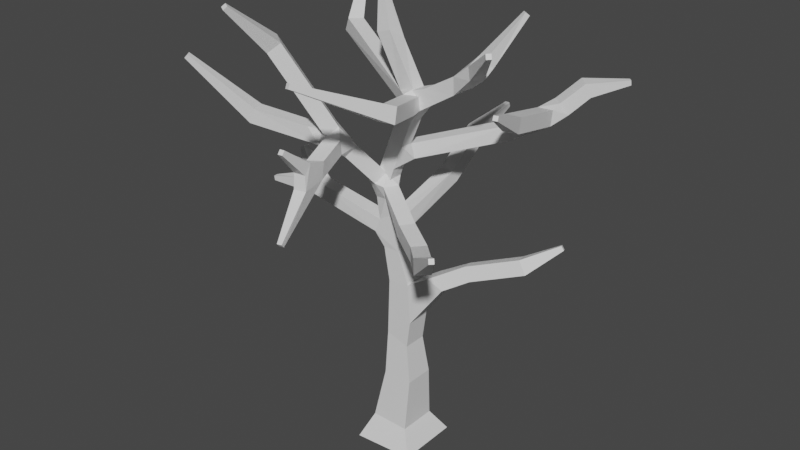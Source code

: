 # Source: tree.-decimated.blend  (saved by Blender 3.6.13; exported with 4.5.12 LTS)
import bpy
from mathutils import Matrix  # noqa: F401  (used for matrix-valued properties, if any)

bpy.ops.wm.read_factory_settings(use_empty=True)
scene = bpy.context.scene
scene.name = 'Scene'

# ---- collections
col_collection = bpy.data.collections.new('Collection'); scene.collection.children.link(col_collection)

# ---- materials (node trees are filled in below, after node groups)
mat_material = bpy.data.materials.new('Material')
mat_material.alpha_threshold = 0.0
mat_material.use_transparent_shadow = False
mat_material.roughness = 0.5
mat_material.line_color = (0.0, 0.0, 0.0, 1.0)

# ---- material node trees
mat_material.use_nodes = True; mat_material.node_tree.nodes.clear()
_N = mat_material.node_tree.nodes; _L = mat_material.node_tree.links
n0 = _N.new('ShaderNodeOutputMaterial'); n0.name = 'Material Output'; n0.location = (300, 300)
n1 = _N.new('ShaderNodeBsdfPrincipled'); n1.name = 'Principled BSDF'; n1.location = (10, 300)
n1.distribution = 'GGX'
n1.subsurface_method = 'RANDOM_WALK_SKIN'
n1.inputs[3].default_value = 1.45
n1.inputs[27].default_value = (0.0, 0.0, 0.0, 1.0)
n1.inputs[28].default_value = 1.0
_L.new(n1.outputs[0], n0.inputs[0])
n0.is_active_output = True

# ---- world
world_world = bpy.data.worlds.new('World'); scene.world = world_world
world_world.use_nodes = True; world_world.node_tree.nodes.clear()
_N = world_world.node_tree.nodes; _L = world_world.node_tree.links
n0 = _N.new('ShaderNodeOutputWorld'); n0.name = 'World Output'; n0.location = (300, 300)
n1 = _N.new('ShaderNodeBackground'); n1.name = 'Background'; n1.location = (10, 300)
n1.inputs[0].default_value = (0.05088, 0.05088, 0.05088, 1.0)
_L.new(n1.outputs[0], n0.inputs[0])
n0.is_active_output = True
world_world.color = (0.05088, 0.05088, 0.05088)
world_world.use_sun_shadow = False
world_world.sun_shadow_jitter_overblur = 0.0

# ---- meshes
me_cube = bpy.data.meshes.new('Cube')
me_cube.from_pydata([(-0.6656, -0.6659, 0.01954), (-0.6656, 0.6659, 0.01954), (0.6656, 0.6659, -0.01954), (0.6656, -0.6659, -0.01954), (0.7303, 0.5131, 1.819), (0.7298, -0.5125, 1.822), (0.5288, 0.4152, 3.12), (0.5297, -0.4143, 3.123), (0.5121, -0.3518, 5.407), (0.5087, 0.3515, 5.404), (1.273, -0.2899, 5.902), (1.308, 0.3105, 5.95), (3.8, 1.199, 6.974), (5.027, 1.5, 7.468), (4.934, 1.498, 7.597), (4.874, 1.639, 7.555), (1.07, -1.445, 8.184), (2.109, -2.186, 8.117), (3.341, -2.788, 8.472), (-0.5774, -4.688, 11.11), (-0.5889, -4.582, 11.23), (-0.4309, -4.565, 11.23), (4.089, -1.564, 14.02), (4.024, -1.505, 14.16), (4.132, -1.388, 14.16), (-0.1462, 0.25, 13.32), (-0.2893, -0.2499, 13.65), (-0.8507, 0.07948, 14.9), (-0.6946, 0.07882, 14.93), (-0.6949, -0.07959, 14.93), (3.694, 0.9993, 14.54), (3.616, 0.9048, 14.64), (3.493, 1.006, 14.64), (3.67, 4.446, 11.33), (4.035, 4.107, 11.33), (4.845, 5.088, 11.65), (4.835, 5.071, 11.81), (4.726, 5.187, 11.81), (-0.3776, -5.014, 8.45), (-0.3562, -5.117, 8.569), (-0.2006, -5.084, 8.569), (-5.104, -0.4563, 7.557), (-5.125, -0.4585, 7.715), (-5.107, -0.6165, 7.715), (4.323, -4.152, 9.158), (4.261, -4.091, 9.292), (4.37, -3.975, 9.289), (-0.03857, 2.872, 7.777), (0.01101, 5.746, 9.588), (0.009343, 5.704, 9.741), (-0.1496, 5.708, 9.741), (-2.754, -4.435, 14.8), (-2.672, -4.348, 14.9), (-2.536, -4.408, 14.85), (-5.763, -3.37, 12.5), (-5.661, -3.326, 12.62), (-5.581, -3.462, 12.6), (-4.489, 3.649, 14.24), (-4.399, 3.585, 14.35), (-4.517, 3.485, 14.39), (0.2432, -5.066, 13.32), (0.2299, -4.993, 13.46), (0.3793, -5.034, 13.49), (3.901, -0.894, 12.09), (3.889, -0.8298, 12.22), (4.035, -0.7863, 12.22), (-1.038, -1.087, -0.8634), (-1.038, 1.087, -0.8634), (1.132, 1.087, -0.7357), (1.132, -1.087, -0.7357), (-3.991, -0.2446, 9.003), (-3.818, -0.2446, 9.09), (-3.818, -0.4381, 9.09), (-0.3014, -0.5159, 1.853), (-0.2746, -0.4051, 3.382), (-0.2996, 0.5144, 1.853), (-0.2356, 0.4011, 3.696), (0.6978, 0.3884, 4.174), (0.6494, -0.4041, 4.053), (1.741, 0.3104, 5.577), (2.468, 0.5629, 6.006), (1.805, -0.2636, 5.64), (-0.2579, -0.3444, 5.324), (-0.2579, 0.3444, 5.324), (-0.5194, -0.2792, 6.438), (-0.5194, 0.2792, 6.438), (0.01084, 0.2791, 6.57), (0.0552, -0.2848, 6.457), (2.601, 0.09116, 6.11), (2.387, 0.129, 6.562), (2.258, 0.6024, 6.459), (4.032, 1.17, 6.531), (4.212, 0.7164, 6.654), (3.957, 0.7384, 7.086), (4.967, 1.641, 7.426), (2.465, -1.832, 7.611), (0.9021, -1.341, 7.71), (1.353, -1.032, 8.182), (3.483, -2.927, 8.01), (2.434, -1.805, 8.113), (2.146, -2.217, 7.616), (-0.8806, -0.3075, 6.899), (-0.6753, 0.2815, 7.363), (-0.9109, 0.1998, 6.887), (-0.7069, -0.2742, 7.368), (-3.304, -0.5774, 7.587), (-2.801, -0.5327, 7.988), (-0.6499, -0.5587, 8.727), (-1.102, -0.3442, 8.727), (-0.942, -0.007885, 9.06), (-1.068, -1.429, 9.801), (-1.518, -1.225, 9.814), (-1.347, -0.8651, 10.12), (-0.9, -1.079, 10.12), (-0.9708, -1.69, 9.992), (-1.442, -1.858, 9.992), (-1.418, -1.908, 10.52), (-0.9492, -1.751, 10.49), (-0.962, -3.198, 10.32), (-0.5332, -2.92, 10.33), (-0.3889, -3.857, 10.23), (-0.7819, -3.9, 10.23), (-0.4175, -3.595, 10.52), (-0.4194, -4.67, 11.11), (-1.152, -1.589, 10.81), (-1.784, -1.67, 10.59), (-1.536, -1.272, 10.81), (-2.443, -3.126, 13.21), (-0.1722, 0.2959, 7.407), (-0.253, -0.2501, 7.647), (-0.8417, -0.25, 8.117), (-0.8417, 0.25, 8.117), (-0.349, 0.25, 8.202), (-0.4181, -0.3324, 8.192), (-0.03286, 0.542, 9.579), (0.3113, 0.2082, 9.585), (0.2074, 0.1675, 10.08), (-0.1027, 0.476, 10.07), (2.081, 2.5, 10.11), (0.5284, 0.2717, 11.0), (0.1635, -0.2498, 10.09), (-0.3058, 0.2512, 10.28), (0.5211, -0.25, 10.99), (0.04707, -0.2494, 11.18), (0.05685, 0.25, 11.18), (0.9725, 0.2186, 11.53), (0.9075, -0.3089, 11.45), (0.6085, 0.2422, 12.0), (1.044, -0.2865, 12.16), (1.088, 0.2113, 12.17), (2.167, -0.3557, 12.24), (2.145, -0.3566, 12.8), (2.176, 0.1424, 12.8), (3.243, -0.4018, 12.95), (2.964, -0.7067, 12.95), (2.797, -0.554, 13.3), (3.006, -0.1943, 13.33), (4.196, -1.447, 14.02), (-0.1545, 0.25, 12.24), (0.5646, -0.2042, 12.02), (-0.7682, -0.2504, 13.5), (-0.7678, 0.2515, 13.5), (-0.8507, -0.07948, 14.9), (2.422, 0.126, 12.38), (3.15, 0.1428, 13.12), (2.628, 0.1608, 13.38), (3.571, 1.101, 14.54), (2.449, 2.16, 10.12), (2.37, 2.087, 10.61), (2.001, 2.425, 10.6), (2.637, 3.235, 10.36), (3.033, 2.93, 10.37), (2.94, 2.84, 10.86), (2.545, 3.145, 10.84), (3.244, 3.975, 10.82), (3.598, 3.621, 10.81), (3.393, 3.394, 11.2), (3.022, 3.729, 11.2), (3.91, 3.963, 11.79), (3.546, 4.315, 11.81), (4.736, 5.204, 11.66), (-0.4905, -3.046, 9.796), (-0.9583, -3.213, 9.797), (-0.7152, -3.999, 9.758), (-0.3184, -3.916, 9.758), (-0.222, -4.982, 8.45), (-3.399, -0.1053, 7.58), (-3.747, -0.1573, 8.138), (-3.87, -0.6005, 7.995), (-5.087, -0.6143, 7.557), (-0.1508, 0.25, 9.257), (-0.1508, -0.25, 9.257), (-0.6234, 0.25, 9.42), (-0.288, 0.25, 8.86), (-0.4261, -0.2423, 9.015), (-0.7606, -0.25, 9.023), (-0.7606, 0.25, 9.023), (-0.3669, -0.4906, 8.663), (1.23, -0.9511, 7.698), (-0.2115, 0.002196, 8.181), (-0.1007, -0.0711, 8.663), (3.132, -3.289, 8.014), (2.984, -3.138, 8.468), (4.432, -4.036, 9.156), (-0.6262, 0.5541, 6.938), (-0.537, 2.909, 7.782), (-0.1276, 0.536, 6.938), (-0.547, 2.653, 8.219), (-0.3492, 4.162, 8.988), (-0.04846, 2.612, 8.21), (0.1475, 4.125, 8.979), (0.1401, 3.877, 9.423), (-0.3626, 3.901, 9.422), (-0.1479, 5.75, 9.587), (-2.858, -2.852, 13.3), (-2.595, -2.548, 13.61), (-2.18, -2.817, 13.5), (-2.618, -4.496, 14.74), (-1.811, -1.796, 10.11), (-1.894, -1.315, 10.11), (-1.83, -1.301, 10.6), (-2.151, -1.908, 10.67), (-4.094, -2.46, 10.45), (-4.299, -1.995, 10.46), (-4.09, -1.937, 10.93), (-3.892, -2.398, 10.92), (-5.682, -3.505, 12.48), (-0.1006, -0.00907, 11.4), (-3.88, 1.767, 12.47), (0.07038, 0.4325, 11.42), (0.1484, 0.3311, 11.87), (0.05552, -0.1661, 11.85), (-3.557, 2.163, 12.44), (-3.349, 2.065, 12.89), (-3.648, 1.656, 12.92), (-4.607, 3.549, 14.27), (0.4104, -0.5243, 11.38), (0.3711, -0.4269, 11.87), (0.8349, -0.24, 11.87), (1.028, -0.7195, 11.46), (0.9889, -0.6221, 11.95), (1.684, -2.363, 11.84), (1.169, -2.395, 11.81), (1.106, -2.237, 12.28), (1.619, -2.191, 12.32), (0.3925, -5.108, 13.35), (3.389, 2.945, 10.59), (2.894, 2.874, 10.59), (2.878, 2.988, 11.08), (3.373, 3.059, 11.08), (3.707, 0.725, 11.12), (3.218, 0.6086, 11.13), (3.194, 0.7814, 11.61), (3.686, 0.8632, 11.6), (4.047, -0.8506, 12.08), (-3.713, -0.5328, 8.235), (-3.008, -0.05905, 8.042), (-3.37, -0.5328, 8.406), (-3.991, -0.4381, 9.003), (-0.6499, -0.5587, 8.727), (-1.102, -0.3442, 8.727), (-0.942, -0.007885, 9.06), (-0.4903, -0.2223, 9.06), (-0.4181, -0.3324, 8.192), (-0.349, 0.25, 8.202), (-0.8417, 0.25, 8.117), (-0.8417, -0.25, 8.117), (0.6085, 0.2422, 12.0), (0.5927, -0.2573, 12.0), (0.9075, -0.3089, 11.45), (0.9725, 0.2186, 11.53), (2.545, 3.145, 10.84), (2.94, 2.84, 10.86), (3.033, 2.93, 10.37), (2.637, 3.235, 10.36), (-0.7606, 0.25, 9.023), (-0.7606, -0.25, 9.023), (-0.288, -0.25, 8.86), (-0.288, 0.25, 8.86), (3.373, 3.059, 11.08), (2.878, 2.988, 11.08), (2.894, 2.874, 10.59), (3.389, 2.945, 10.59)], [], [(129, 101, 87), (14, 15, 93), (128, 129, 87), (77, 76, 9), (76, 83, 9), (86, 128, 87), (82, 74, 8), (74, 78, 8), (101, 84, 87), (91, 12, 15), (129, 104, 101), (206, 86, 85), (206, 128, 86), (102, 204, 103), (220, 125, 126), (257, 255, 188), (86, 83, 85), (140, 143, 191), (87, 82, 8), (120, 184, 122), (140, 191, 135), (116, 117, 124), (136, 140, 135), (88, 89, 81), (81, 79, 80), (190, 134, 135), (191, 190, 135), (192, 134, 190), (137, 141, 136), (153, 154, 150), (74, 7, 78), (6, 75, 76), (231, 227, 143), (227, 144, 143), (144, 229, 139), (74, 75, 73), (229, 144, 227), (230, 147, 229), (159, 238, 147), (172, 248, 173), (171, 247, 170), (249, 282, 246), (249, 176, 248), (108, 131, 130), (246, 281, 172), (172, 280, 248), (246, 171, 175), (109, 275, 196), (196, 278, 193), (247, 274, 170), (170, 271, 173), (173, 272, 172), (238, 267, 147), (147, 270, 145), (132, 199, 131), (145, 269, 146), (197, 107, 133), (199, 265, 131), (131, 266, 130), (194, 109, 195), (130, 263, 133), (195, 259, 107), (107, 260, 108), (108, 261, 109), (109, 262, 195), (194, 197, 200), (163, 152, 165), (146, 268, 238), (172, 273, 247), (248, 279, 249), (193, 277, 194), (133, 264, 199), (164, 156, 153), (255, 187, 188), (95, 96, 198), (97, 16, 17), (17, 96, 100), (95, 97, 99), (98, 100, 95), (99, 17, 202), (18, 98, 99), (202, 100, 201), (104, 102, 256), (256, 103, 186), (116, 124, 216), (126, 125, 214), (214, 116, 127), (216, 126, 215), (137, 136, 168), (167, 134, 138), (140, 136, 139), (142, 143, 140), (139, 141, 144), (152, 163, 149), (159, 147, 25), (25, 158, 161), (160, 26, 29), (27, 28, 161), (174, 177, 179), (34, 174, 33), (178, 34, 35), (35, 33, 180), (16, 97, 197), (197, 133, 96), (98, 18, 46), (46, 202, 45), (206, 204, 205), (205, 102, 207), (47, 209, 206), (210, 209, 47), (208, 210, 205), (212, 209, 211), (223, 220, 219), (218, 125, 221), (218, 221, 225), (223, 218, 222), (229, 227, 228), (234, 228, 231), (242, 239, 241), (92, 91, 94, 13), (90, 12, 91, 80), (93, 15, 12), (89, 93, 12, 90), (89, 88, 92, 93), (88, 80, 91, 92), (83, 82, 84, 85), (87, 84, 82), (8, 9, 86, 87), (79, 11, 90, 80), (86, 9, 83), (80, 88, 81), (11, 10, 89, 90), (77, 9, 11, 79), (89, 10, 81), (9, 8, 10, 11), (78, 81, 10, 8), (77, 79, 81, 78), (6, 77, 78, 7), (73, 5, 7, 74), (76, 77, 6), (76, 75, 74), (4, 6, 7, 5), (3, 5, 73, 0), (6, 4, 75), (2, 4, 5, 3), (2, 1, 75, 4), (1, 0, 73, 75), (70, 258, 72, 71), (69, 66, 67, 68), (63, 254, 65, 64), (245, 62, 61, 60), (235, 59, 58, 57), (226, 56, 55, 54), (51, 217, 53, 52), (213, 50, 49, 48), (44, 203, 46, 45), (189, 43, 42, 41), (185, 40, 39, 38), (35, 180, 37, 36), (166, 32, 31, 30), (27, 162, 29, 28), (157, 24, 23, 22), (276, 109, 194, 277), (249, 279, 282), (246, 282, 281), (172, 281, 280), (76, 74, 82, 83), (109, 276, 275), (196, 275, 278), (247, 273, 274), (170, 274, 271), (173, 271, 272), (238, 268, 267), (147, 267, 270), (145, 270, 269), (13, 94, 15, 14), (199, 264, 265), (131, 265, 266), (130, 266, 263), (195, 262, 259), (107, 259, 260), (108, 260, 261), (109, 261, 262), (119, 122, 184, 181), (163, 164, 153, 150), (170, 174, 175, 171), (187, 256, 186), (105, 106, 257, 188), (177, 174, 170, 173), (121, 118, 182, 183), (141, 192, 143), (151, 155, 165, 152), (145, 139, 229, 147), (126, 124, 113, 112), (196, 193, 132, 131), (151, 150, 154, 155), (131, 108, 109, 196), (139, 145, 146, 142), (192, 141, 137, 134), (84, 101, 103, 85), (112, 219, 220, 126), (256, 257, 106), (118, 122, 119), (177, 173, 248, 176), (130, 133, 107, 108), (236, 237, 231, 143), (111, 110, 115, 218), (113, 124, 117, 114), (175, 176, 249, 246), (132, 193, 200, 199), (146, 269, 268), (172, 272, 273), (85, 103, 204, 206), (120, 121, 183, 184), (142, 146, 236, 143), (248, 280, 279), (19, 123, 21, 20), (218, 115, 116, 125), (193, 278, 277), (111, 218, 219, 112), (133, 263, 264), (247, 171, 246, 172), (194, 200, 193), (156, 165, 155), (107, 197, 194, 195), (114, 115, 110, 113), (237, 238, 159, 231), (103, 101, 105, 186), (94, 91, 15), (96, 17, 16), (95, 198, 97), (100, 96, 95), (99, 97, 17), (100, 202, 17), (98, 95, 99), (18, 99, 202), (98, 201, 100), (256, 102, 103), (101, 104, 106, 105), (106, 104, 256), (259, 110, 111, 260), (260, 111, 112, 261), (261, 112, 113, 262), (259, 262, 113, 110), (114, 181, 182, 115), (115, 182, 118, 116), (117, 116, 118, 119), (114, 117, 119, 181), (120, 123, 19, 121), (121, 19, 20, 118), (122, 118, 20, 21), (120, 122, 21, 123), (104, 266, 265, 102), (216, 124, 126), (214, 125, 116), (214, 215, 126), (127, 116, 216), (102, 265, 264, 128), (129, 128, 264, 263), (104, 129, 263, 266), (135, 167, 168, 136), (167, 135, 134), (137, 169, 138, 134), (169, 137, 168), (270, 163, 150, 269), (139, 136, 141), (142, 140, 139), (144, 141, 143), (269, 150, 148, 268), (268, 148, 149, 267), (270, 267, 149, 163), (148, 151, 152, 149), (150, 151, 148), (154, 153, 157, 22), (154, 22, 23, 155), (156, 155, 23, 24), (153, 156, 24, 157), (230, 158, 25, 147), (158, 230, 231), (231, 160, 161, 158), (231, 159, 26, 160), (92, 13, 14, 93), (26, 159, 25), (25, 28, 29, 26), (161, 28, 25), (160, 162, 27, 161), (163, 166, 30, 164), (162, 160, 29), (164, 30, 31, 156), (156, 31, 32, 165), (165, 32, 166, 163), (138, 274, 273, 167), (168, 167, 273, 272), (168, 272, 271, 169), (138, 169, 271, 274), (175, 34, 178, 176), (174, 34, 175), (176, 178, 179, 177), (178, 36, 37, 179), (33, 174, 179), (33, 35, 34), (35, 36, 178), (33, 179, 37, 180), (182, 181, 185, 38), (183, 182, 38, 39), (183, 39, 40, 184), (184, 40, 185, 181), (105, 189, 41, 186), (187, 186, 41, 42), (188, 187, 42, 43), (188, 43, 189, 105), (278, 190, 191, 277), (277, 191, 143, 276), (276, 143, 192, 275), (278, 275, 192, 190), (133, 199, 198, 96), (16, 197, 96), (200, 97, 198, 199), (97, 200, 197), (98, 203, 44, 201), (202, 46, 18), (201, 44, 45, 202), (102, 128, 209, 207), (46, 203, 98), (102, 205, 204), (209, 128, 206), (207, 212, 208, 205), (47, 206, 205), (205, 210, 47), (212, 207, 209), (208, 213, 48, 210), (211, 209, 210), (211, 210, 48, 49), (211, 49, 50, 212), (208, 212, 50, 213), (127, 217, 51, 214), (214, 51, 52, 215), (216, 215, 52, 53), (127, 216, 53, 217), (220, 224, 225, 221), (218, 223, 219), (220, 221, 125), (224, 220, 223), (222, 226, 54, 223), (222, 218, 225), (223, 54, 55, 224), (225, 224, 55, 56), (225, 56, 226, 222), (229, 232, 233, 230), (231, 228, 227), (232, 229, 228), (230, 233, 234, 231), (228, 235, 57, 232), (232, 57, 58, 233), (233, 58, 59, 234), (228, 234, 59, 235), (236, 146, 239, 242), (237, 236, 242, 243), (237, 243, 240, 238), (146, 238, 240, 239), (239, 240, 244, 241), (243, 244, 240), (242, 241, 245, 60), (243, 242, 60, 61), (244, 243, 61, 62), (241, 244, 62, 245), (282, 250, 251, 281), (281, 251, 252, 280), (279, 280, 252, 253), (282, 279, 253, 250), (251, 250, 254, 63), (252, 251, 63, 64), (252, 64, 65, 253), (253, 65, 254, 250), (67, 66, 0, 1), (67, 1, 2, 68), (68, 2, 3, 69), (66, 69, 3, 0), (255, 258, 70, 187), (256, 187, 70, 71), (257, 256, 71, 72), (257, 72, 258, 255)])
me_cube.materials.append(mat_material)
me_cube.use_mirror_vertex_groups = False
me_cube.update()

# ---- objects
ob_cube = bpy.data.objects.new('Cube', me_cube)
ob_empty = bpy.data.objects.new('Empty', None)
ob_empty_001 = bpy.data.objects.new('Empty.001', None)

# ---- transforms, parenting, visibility, modifiers, constraints
ob_cube.location = (0.0, 0.0, 0.0)
ob_cube.lock_rotations_4d = False
ob_cube.empty_display_type = 'ARROWS'
ob_cube.lineart.crease_threshold = 0.0
_vg = ob_cube.vertex_groups.new(name='Branchness')
ob_empty.location = (1.09, 11.01, 9.366)
ob_empty.rotation_euler = (1.571, 0.0, 0.0)
ob_empty.scale = (5.0, 5.0, 5.0)
ob_empty.lock_scale = (True, True, True)
ob_empty.empty_display_type = 'IMAGE'
ob_empty.empty_display_size = 5.0
ob_empty_001.location = (1.531, 3.041, 4.613)
ob_empty_001.empty_display_type = 'IMAGE'
ob_empty_001.empty_display_size = 5.0

# ---- collection membership
col_collection.objects.link(ob_cube)
col_collection.objects.link(ob_empty)
col_collection.objects.link(ob_empty_001)

# ---- scene / render settings (as saved in the file)
scene.frame_start = 1; scene.frame_end = 250; scene.frame_set(1)
scene.render.engine = 'BLENDER_EEVEE_NEXT'
scene.cycles.sampling_pattern = 'TABULATED_SOBOL'
scene.view_settings.view_transform = 'Filmic'
bpy.context.view_layer.update()

# ---- added for rendering (the .blend has no active camera and no usable light): camera, sun
cam_auto = bpy.data.cameras.new('AutoCamera')
cam_auto.lens = 50.0
cam_auto.sensor_width = 36.0
cam_auto.clip_end = 1000.0
ob_auto_camera = bpy.data.objects.new('AutoCamera', cam_auto)
scene.collection.objects.link(ob_auto_camera)
ob_auto_camera.location = (19.9834, -24.1053, 23.3129)
ob_auto_camera.rotation_euler = (1.09748, -7.21219e-08, 0.694738)
scene.camera = ob_auto_camera
light_auto_sun = bpy.data.lights.new('AutoSun', 'SUN')
light_auto_sun.energy = 3.0
light_auto_sun.angle = 0.0523599
ob_auto_sun = bpy.data.objects.new('AutoSun', light_auto_sun)
scene.collection.objects.link(ob_auto_sun)
ob_auto_sun.rotation_euler = (0.872665, 0.174533, 0.523599)
bpy.context.view_layer.update()
